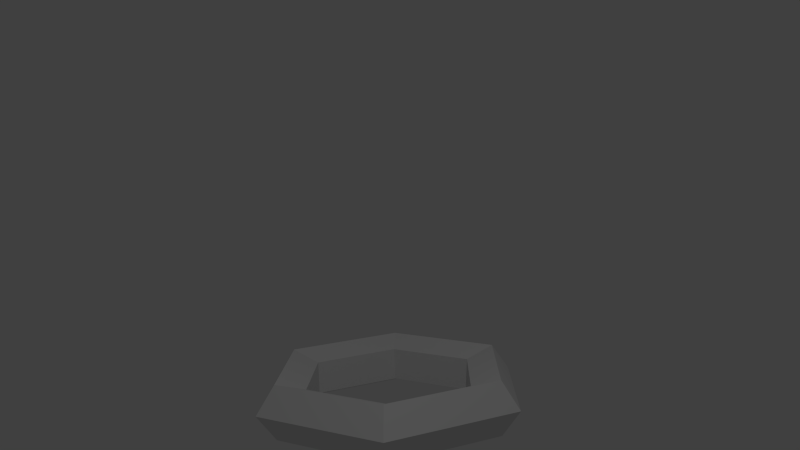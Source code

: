 # Source: torus002black.blend  (saved by Blender 2.66.1; exported with 4.5.12 LTS)
import bpy
from mathutils import Matrix  # noqa: F401  (used for matrix-valued properties, if any)

bpy.ops.wm.read_factory_settings(use_empty=True)
scene = bpy.context.scene
scene.name = 'Scene'

# ---- collections
col_collection_1 = bpy.data.collections.new('Collection 1'); scene.collection.children.link(col_collection_1)

# ---- materials (node trees are filled in below, after node groups)
mat_material_001 = bpy.data.materials.new('Material.001')
mat_material_001.alpha_threshold = 0.0
mat_material_001.use_transparent_shadow = False
mat_material_001.roughness = 0.5
mat_material_001.line_color = (0.0, 0.0, 0.0, 1.0)

# ---- material node trees

# ---- world
world_world = bpy.data.worlds.new('World'); scene.world = world_world
world_world.color = (0.05088, 0.05088, 0.05088)
world_world.use_sun_shadow = False
world_world.sun_shadow_jitter_overblur = 0.0
world_world.cycles.sampling_method = 'MANUAL'
world_world.cycles.sample_map_resolution = 256

# ---- cameras
cam_camera = bpy.data.cameras.new('Camera')
cam_camera.clip_end = 100.0
cam_camera.lens = 35.0
cam_camera.sensor_width = 32.0
cam_camera.sensor_height = 18.0
cam_camera.ortho_scale = 7.314
cam_camera.dof.focus_distance = 0.0
cam_camera.dof.aperture_fstop = 128.0

# ---- lights
light_lamp = bpy.data.lights.new('Lamp', 'POINT')
light_lamp.transmission_factor = 0.0
light_lamp.cutoff_distance = 30.0
light_lamp.energy = 100.0
light_lamp.shadow_buffer_clip_start = 1.001
light_lamp.shadow_soft_size = 0.1
light_lamp.shadow_maximum_resolution = 0.006
light_lamp.use_absolute_resolution = True
light_lamp.cycles.use_multiple_importance_sampling = False

# ---- meshes
me_torus = bpy.data.meshes.new('Torus')
me_torus.from_pydata([(1.25, 0.0, 0.0), (1.077, 0.0, 0.2378), (0.7977, 0.0, 0.1469), (0.7977, 0.0, -0.1469), (1.077, 0.0, -0.2378), (0.625, 1.083, 0.0), (0.5386, 0.9329, 0.2378), (0.3989, 0.6909, 0.1469), (0.3989, 0.6909, -0.1469), (0.5386, 0.9329, -0.2378), (-0.625, 1.083, 0.0), (-0.5386, 0.9329, 0.2378), (-0.3989, 0.6909, 0.1469), (-0.3989, 0.6909, -0.1469), (-0.5386, 0.9329, -0.2378), (-1.25, 1.093e-07, 0.0), (-1.077, 9.418e-08, 0.2378), (-0.7977, 6.974e-08, 0.1469), (-0.7977, 6.974e-08, -0.1469), (-1.077, 9.418e-08, -0.2378), (-0.625, -1.083, 0.0), (-0.5386, -0.9329, 0.2378), (-0.3989, -0.6909, 0.1469), (-0.3989, -0.6909, -0.1469), (-0.5386, -0.9329, -0.2378), (0.625, -1.083, 0.0), (0.5386, -0.9329, 0.2378), (0.3989, -0.6909, 0.1469), (0.3989, -0.6909, -0.1469), (0.5386, -0.9329, -0.2378)], [], [(0, 5, 6, 1), (1, 6, 7, 2), (2, 7, 8, 3), (3, 8, 9, 4), (0, 4, 9, 5), (5, 10, 11, 6), (6, 11, 12, 7), (7, 12, 13, 8), (8, 13, 14, 9), (9, 14, 10, 5), (10, 15, 16, 11), (11, 16, 17, 12), (12, 17, 18, 13), (13, 18, 19, 14), (14, 19, 15, 10), (15, 20, 21, 16), (16, 21, 22, 17), (17, 22, 23, 18), (18, 23, 24, 19), (19, 24, 20, 15), (20, 25, 26, 21), (21, 26, 27, 22), (22, 27, 28, 23), (23, 28, 29, 24), (24, 29, 25, 20), (25, 0, 1, 26), (26, 1, 2, 27), (27, 2, 3, 28), (28, 3, 4, 29), (29, 4, 0, 25)])
_uv = me_torus.uv_layers.new(name='UVMap')
_uv.uv.foreach_set('vector', [0.5101, 0.7505, 0.3238, 0.8078, 0.3238, 0.7619, 0.4844, 0.7126, 0.9998, 0.1822, 0.9078, 0.3228, 0.886, 0.2825, 0.9542, 0.1784, 0.4977, 0.854, 0.3733, 0.8539, 0.3733, 0.8081, 0.4977, 0.8081, 0.9301, 0.5179, 0.8261, 0.4498, 0.8299, 0.4042, 0.9704, 0.4962, 0.5101, 0.05747, 0.4844, 0.09537, 0.3238, 0.04601, 0.3238, 0.0001881, 0.3238, 0.8078, 0.1376, 0.7505, 0.1633, 0.7126, 0.3238, 0.7619, 0.9078, 0.3228, 0.7399, 0.3228, 0.7616, 0.2825, 0.886, 0.2825, 0.3733, 0.8539, 0.2489, 0.8539, 0.2489, 0.8081, 0.3733, 0.8081, 0.8261, 0.4498, 0.7121, 0.4996, 0.676, 0.4713, 0.8299, 0.4042, 0.3238, 0.04601, 0.1633, 0.09537, 0.1376, 0.05746, 0.3238, 0.0001881, 0.1376, 0.7505, 0.01563, 0.5984, 0.05823, 0.5815, 0.1633, 0.7126, 0.7399, 0.3228, 0.6479, 0.1822, 0.6935, 0.1784, 0.7616, 0.2825, 0.2489, 0.8539, 0.1246, 0.854, 0.1246, 0.8081, 0.2489, 0.8081, 0.7121, 0.4996, 0.6912, 0.6222, 0.6479, 0.6369, 0.676, 0.4713, 0.1633, 0.09537, 0.05822, 0.2264, 0.01563, 0.2095, 0.1376, 0.05746, 0.01563, 0.5984, 0.0001881, 0.4042, 0.04492, 0.4141, 0.05823, 0.5815, 0.6479, 0.1822, 0.715, 0.02831, 0.7433, 0.0644, 0.6935, 0.1784, 0.1246, 0.854, 0.0001882, 0.854, 0.0001881, 0.8081, 0.1246, 0.8081, 0.6912, 0.6222, 0.7824, 0.7068, 0.771, 0.7511, 0.6479, 0.6369, 0.05822, 0.2264, 0.04492, 0.3938, 0.0001881, 0.4038, 0.01563, 0.2095, 0.6475, 0.4042, 0.632, 0.5984, 0.5895, 0.5815, 0.6028, 0.4141, 0.7671, 0.0001881, 0.9326, 0.02831, 0.9044, 0.0644, 0.7818, 0.04358, 0.7465, 0.854, 0.6221, 0.854, 0.6221, 0.8081, 0.7465, 0.8081, 0.8261, 0.7105, 0.9301, 0.6423, 0.9704, 0.6641, 0.8299, 0.7561, 0.6028, 0.3938, 0.5895, 0.2264, 0.632, 0.2095, 0.6475, 0.4038, 0.632, 0.5984, 0.5101, 0.7505, 0.4844, 0.7126, 0.5895, 0.5815, 0.9326, 0.02831, 0.9998, 0.1822, 0.9542, 0.1784, 0.9044, 0.0644, 0.6221, 0.854, 0.4977, 0.854, 0.4977, 0.8081, 0.6221, 0.8081, 0.9301, 0.6423, 0.9301, 0.5179, 0.9704, 0.4962, 0.9704, 0.6641, 0.5895, 0.2264, 0.4844, 0.09537, 0.5101, 0.05747, 0.632, 0.2095])
me_torus.materials.append(mat_material_001)
me_torus.use_remesh_preserve_volume = False
me_torus.use_remesh_preserve_attributes = False
me_torus.use_mirror_vertex_groups = False
me_torus.update()

# ---- objects
ob_torus = bpy.data.objects.new('Torus', me_torus)
ob_lamp = bpy.data.objects.new('Lamp', light_lamp)
ob_camera = bpy.data.objects.new('Camera', cam_camera)

# ---- transforms, parenting, visibility, modifiers, constraints
ob_torus.location = (0.0, 0.0, 0.0)
ob_torus.lineart.crease_threshold = 0.0
ob_lamp.location = (4.076, 1.005, 5.904)
ob_lamp.rotation_euler = (0.6503, 0.05522, 1.866)
ob_lamp.lock_rotations_4d = False
ob_lamp.empty_display_type = 'ARROWS'
ob_lamp.color = (0.0, 0.0, 0.0, 0.0)
ob_lamp.lineart.crease_threshold = 0.0
ob_camera.location = (7.481, 0.4167, 2.444)
ob_camera.rotation_euler = (1.441, 0.03299, 1.605)
ob_camera.lock_rotations_4d = False
ob_camera.empty_display_type = 'ARROWS'
ob_camera.color = (0.0, 0.0, 0.0, 0.0)
ob_camera.display_type = 'WIRE'
ob_camera.lineart.crease_threshold = 0.0

# ---- collection membership
col_collection_1.objects.link(ob_torus)
col_collection_1.objects.link(ob_lamp)
col_collection_1.objects.link(ob_camera)

# ---- scene / render settings (as saved in the file)
scene.camera = ob_camera
scene.frame_start = 1; scene.frame_end = 250; scene.frame_set(1)
scene.render.engine = 'BLENDER_EEVEE_NEXT'
scene.render.image_settings.color_mode = 'RGB'
scene.render.image_settings.compression = 90
scene.render.resolution_percentage = 50
scene.render.dither_intensity = 0.0
scene.render.bake_margin = 2
scene.cycles.use_denoising = False
scene.cycles.samples = 10
scene.cycles.sampling_pattern = 'TABULATED_SOBOL'
scene.cycles.light_sampling_threshold = 0.0
scene.cycles.use_adaptive_sampling = False
scene.cycles.use_light_tree = False
scene.cycles.blur_glossy = 0.0
scene.cycles.volume_bounces = 1
scene.cycles.pixel_filter_type = 'GAUSSIAN'
scene.cycles.sample_clamp_indirect = 0.0
scene.view_settings.view_transform = 'Standard'
bpy.context.view_layer.update()
